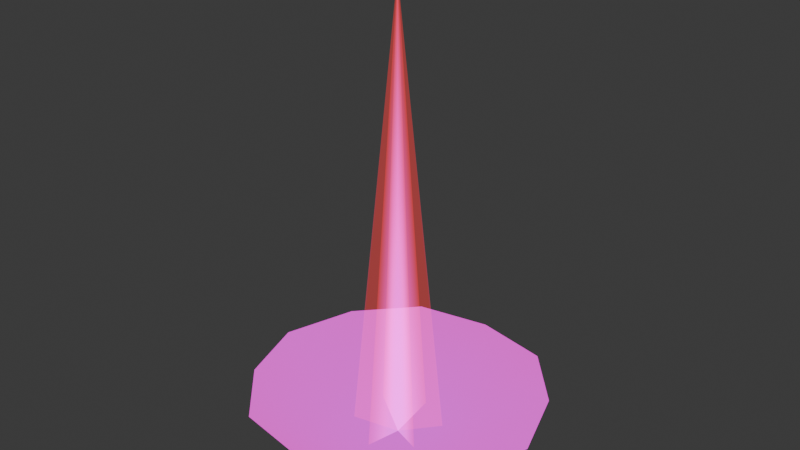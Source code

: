 # Source: flash.blend  (saved by Blender 4.1.24; exported with 4.5.12 LTS)
import bpy
from mathutils import Matrix  # noqa: F401  (used for matrix-valued properties, if any)

bpy.ops.wm.read_factory_settings(use_empty=True)
scene = bpy.context.scene
scene.name = 'Scene'

# ---- collections
col_collection = bpy.data.collections.new('Collection'); scene.collection.children.link(col_collection)

# ---- images (referenced by path relative to the original .blend; pixels are not part of the script)
import os
ASSET_DIR = os.environ.get("B2B_ASSET_DIR", "")  # directory of the original .blend (textures are referenced by path, not embedded)
HERE = os.path.dirname(os.path.abspath(__file__))  # packed textures are extracted next to this script under _unpacked/

def load_image(name, relpath, width, height, colorspace="sRGB"):
    """Load a texture the original file referenced (path relative to the .blend, or extracted next to this script)."""
    p = next((c for c in (os.path.join(HERE, relpath), os.path.join(ASSET_DIR, relpath)) if relpath and os.path.exists(c)), "")
    if p:
        img = bpy.data.images.load(p, check_existing=True)
        img.name = name
    else:  # same state as the original file: an image datablock whose file is absent (Cycles renders it pink)
        img = bpy.data.images.new(name, width, height)
        img.source = "FILE"
        img.filepath = "//" + (relpath or name)
    img.colorspace_settings.name = colorspace
    return img
img_flash_jpg = load_image('flash.jpg', 'flash.jpg', 1024, 1024, 'sRGB')

# ---- materials (node trees are filled in below, after node groups)
mat_models_weapons_chaingun_flash_grid = bpy.data.materials.new('models/weapons/chaingun/flash.grid')
mat_models_weapons_chaingun_flash_grid.surface_render_method = 'BLENDED'
mat_models_weapons_chaingun_flash_grid.blend_method = 'BLEND'
mat_models_weapons_chaingun_flash_grid.use_backface_culling = True

# ---- node groups
ng_shader_time = bpy.data.node_groups.new('Shader_Time', 'ShaderNodeTree')
_s = ng_shader_time.interface.new_socket(name='Time', in_out='OUTPUT', socket_type='NodeSocketFloat')
_N = ng_shader_time.nodes; _L = ng_shader_time.links
n0 = _N.new('NodeGroupOutput'); n0.name = 'Group Output'; n0.location = (1300, 0)
n1 = _N.new('ShaderNodeValue'); n1.name = 'FRAME'; n1.location = (600, 0)
n1.outputs[0].default_value = 0.0
n2 = _N.new('ShaderNodeMath'); n2.name = 'OUT'; n2.location = (1000, 0)
n2.operation = 'DIVIDE'
n2.inputs[1].default_value = 25.0
_L.new(n1.outputs[0], n2.inputs[0])
_L.new(n2.outputs[0], n0.inputs[0])
n0.is_active_output = True
ng_tcmod_rotate = bpy.data.node_groups.new('tcMod rotate', 'ShaderNodeTree')
_s = ng_tcmod_rotate.interface.new_socket(name='OutVector', in_out='OUTPUT', socket_type='NodeSocketVector')
_s = ng_tcmod_rotate.interface.new_socket(name='Vector', in_out='INPUT', socket_type='NodeSocketVector')
_s = ng_tcmod_rotate.interface.new_socket(name='Degrees', in_out='INPUT', socket_type='NodeSocketFloat')
_s = ng_tcmod_rotate.interface.new_socket(name='Time', in_out='INPUT', socket_type='NodeSocketFloat')
_N = ng_tcmod_rotate.nodes; _L = ng_tcmod_rotate.links
n0 = _N.new('NodeGroupOutput'); n0.name = 'Group Output'; n0.location = (1300, 0)
n1 = _N.new('NodeGroupInput'); n1.name = 'Group Input'; n1.location = (-1600, 0)
n2 = _N.new('ShaderNodeMath'); n2.name = 'Degree per second'; n2.location = (-800, -300)
n2.operation = 'MULTIPLY'
n3 = _N.new('ShaderNodeMath'); n3.name = 'Radians per second'; n3.location = (-500, -300)
n3.operation = 'MULTIPLY'
n3.inputs[0].default_value = 0.01745
n4 = _N.new('ShaderNodeMath'); n4.name = 'Sine'; n4.location = (-400, 0)
n4.operation = 'SINE'
n5 = _N.new('ShaderNodeMath'); n5.name = 'Minus Sine'; n5.location = (-400, -300)
n5.operation = 'MULTIPLY'
n5.inputs[1].default_value = -1.0
n6 = _N.new('ShaderNodeMath'); n6.name = 'Cosine'; n6.location = (-400, -300)
n6.operation = 'COSINE'
n7 = _N.new('ShaderNodeSeparateXYZ'); n7.name = 'UV Separated'; n7.location = (0, -300)
n8 = _N.new('ShaderNodeMath'); n8.name = 'half Sine'; n8.location = (-400, 300)
n8.operation = 'MULTIPLY'
n9 = _N.new('ShaderNodeMath'); n9.name = 'half minus Sine'; n9.location = (-400, 300)
n9.operation = 'MULTIPLY'
n9.inputs[1].default_value = -0.5
n10 = _N.new('ShaderNodeMath'); n10.name = 'half minus Cosine'; n10.location = (-400, 300)
n10.operation = 'MULTIPLY'
n10.inputs[1].default_value = -0.5
n11 = _N.new('ShaderNodeMath'); n11.name = 'S1'; n11.location = (-400, -300)
n11.operation = 'MULTIPLY'
n12 = _N.new('ShaderNodeMath'); n12.name = 'S2'; n12.location = (-400, -300)
n12.operation = 'MULTIPLY'
n13 = _N.new('ShaderNodeMath'); n13.name = 'T1'; n13.location = (-400, -300)
n13.operation = 'MULTIPLY'
n14 = _N.new('ShaderNodeMath'); n14.name = 'T2'; n14.location = (-400, -300)
n14.operation = 'MULTIPLY'
n15 = _N.new('ShaderNodeMath'); n15.name = 'S3'; n15.location = (-400, -300)
n16 = _N.new('ShaderNodeMath'); n16.name = 'T3'; n16.location = (-400, -300)
n17 = _N.new('ShaderNodeMath'); n17.name = 'S rotated'; n17.location = (-400, -300)
n18 = _N.new('ShaderNodeMath'); n18.name = 'T rotated'; n18.location = (-400, -300)
n19 = _N.new('ShaderNodeMath'); n19.name = 'S shift'; n19.location = (-400, -300)
n20 = _N.new('ShaderNodeMath'); n20.name = 'T shift'; n20.location = (-400, -300)
n21 = _N.new('ShaderNodeMath'); n21.name = 'S'; n21.location = (-400, -300)
n22 = _N.new('ShaderNodeMath'); n22.name = 'T'; n22.location = (-400, -300)
n23 = _N.new('ShaderNodeCombineXYZ'); n23.name = 'UV Out'; n23.location = (0, -300)
_L.new(n1.outputs[1], n2.inputs[0])
_L.new(n1.outputs[2], n2.inputs[1])
_L.new(n2.outputs[0], n3.inputs[1])
_L.new(n3.outputs[0], n4.inputs[0])
_L.new(n4.outputs[0], n5.inputs[0])
_L.new(n3.outputs[0], n6.inputs[0])
_L.new(n1.outputs[0], n7.inputs[0])
_L.new(n4.outputs[0], n8.inputs[0])
_L.new(n4.outputs[0], n9.inputs[0])
_L.new(n6.outputs[0], n10.inputs[0])
_L.new(n6.outputs[0], n11.inputs[0])
_L.new(n7.outputs[0], n11.inputs[1])
_L.new(n5.outputs[0], n12.inputs[0])
_L.new(n7.outputs[1], n12.inputs[1])
_L.new(n4.outputs[0], n13.inputs[0])
_L.new(n7.outputs[0], n13.inputs[1])
_L.new(n6.outputs[0], n14.inputs[0])
_L.new(n7.outputs[1], n14.inputs[1])
_L.new(n8.outputs[0], n15.inputs[0])
_L.new(n10.outputs[0], n15.inputs[1])
_L.new(n9.outputs[0], n16.inputs[0])
_L.new(n10.outputs[0], n16.inputs[1])
_L.new(n11.outputs[0], n17.inputs[0])
_L.new(n12.outputs[0], n17.inputs[1])
_L.new(n13.outputs[0], n18.inputs[0])
_L.new(n14.outputs[0], n18.inputs[1])
_L.new(n15.outputs[0], n19.inputs[0])
_L.new(n16.outputs[0], n20.inputs[0])
_L.new(n19.outputs[0], n21.inputs[0])
_L.new(n17.outputs[0], n21.inputs[1])
_L.new(n20.outputs[0], n22.inputs[0])
_L.new(n18.outputs[0], n22.inputs[1])
_L.new(n21.outputs[0], n23.inputs[0])
_L.new(n22.outputs[0], n23.inputs[1])
_L.new(n23.outputs[0], n0.inputs[0])
n0.is_active_output = True
ng_bspinfo = bpy.data.node_groups.new('BspInfo', 'ShaderNodeTree')
_s = ng_bspinfo.interface.new_socket(name='LightGridOrigin', in_out='OUTPUT', socket_type='NodeSocketVector')
_s = ng_bspinfo.interface.new_socket(name='LightGridInverseSize', in_out='OUTPUT', socket_type='NodeSocketVector')
_s = ng_bspinfo.interface.new_socket(name='LightGridInverseDimension', in_out='OUTPUT', socket_type='NodeSocketVector')
_N = ng_bspinfo.nodes; _L = ng_bspinfo.links
n0 = _N.new('NodeGroupOutput'); n0.name = 'Group Output'; n0.location = (1300, 0)
n1 = _N.new('ShaderNodeCombineXYZ'); n1.name = 'GridOrigin'; n1.location = (-1400, 0)
n2 = _N.new('ShaderNodeCombineXYZ'); n2.name = 'GridSize'; n2.location = (-1400, -200)
n2.inputs[0].default_value = 1.0
n2.inputs[1].default_value = 1.0
n2.inputs[2].default_value = 1.0
n3 = _N.new('ShaderNodeVectorMath'); n3.name = 'GridInvSize'; n3.location = (-900, -200)
n3.operation = 'DIVIDE'
n3.inputs[0].default_value = (1.0, 1.0, 1.0)
n4 = _N.new('ShaderNodeCombineXYZ'); n4.name = 'GridDimensions'; n4.location = (-1400, -400)
n4.inputs[0].default_value = 1.0
n4.inputs[1].default_value = 1.0
n4.inputs[2].default_value = 1.0
n5 = _N.new('ShaderNodeVectorMath'); n5.name = 'GridInvDim'; n5.location = (-900, -400)
n5.operation = 'DIVIDE'
n5.inputs[0].default_value = (1.0, 1.0, 1.0)
_L.new(n2.outputs[0], n3.inputs[1])
_L.new(n4.outputs[0], n5.inputs[1])
_L.new(n1.outputs[0], n0.inputs[0])
_L.new(n3.outputs[0], n0.inputs[1])
_L.new(n5.outputs[0], n0.inputs[2])
n0.is_active_output = True
ng_lightgrid = bpy.data.node_groups.new('LightGrid', 'ShaderNodeTree')
_s = ng_lightgrid.interface.new_socket(name='LightGridLight', in_out='OUTPUT', socket_type='NodeSocketVector')
_s = ng_lightgrid.interface.new_socket(name='LightGridVector', in_out='OUTPUT', socket_type='NodeSocketVector')
_s = ng_lightgrid.interface.new_socket(name='ZOffset', in_out='INPUT', socket_type='NodeSocketFloat')
_s = ng_lightgrid.interface.new_socket(name='LightGridOrigin', in_out='INPUT', socket_type='NodeSocketVector')
_s = ng_lightgrid.interface.new_socket(name='LightGridInverseSize', in_out='INPUT', socket_type='NodeSocketVector')
_s = ng_lightgrid.interface.new_socket(name='LightGridInverseDimension', in_out='INPUT', socket_type='NodeSocketVector')
_N = ng_lightgrid.nodes; _L = ng_lightgrid.links
n0 = _N.new('NodeGroupInput'); n0.name = 'Group Input'; n0.location = (-1600, 0)
n1 = _N.new('NodeGroupOutput'); n1.name = 'Group Output'; n1.location = (1300, 0)
n2 = _N.new('ShaderNodeObjectInfo'); n2.name = 'Object'; n2.location = (-1600, 100)
n3 = _N.new('ShaderNodeCombineXYZ'); n3.name = 'OffsetVector'; n3.location = (-1600, 300)
n4 = _N.new('ShaderNodeVectorMath'); n4.name = 'ObjectZOffset'; n4.location = (-1400, 100)
n5 = _N.new('ShaderNodeVectorMath'); n5.name = 'LocalPos'; n5.location = (-1200, 100)
n5.operation = 'SUBTRACT'
n6 = _N.new('ShaderNodeMixRGB'); n6.name = 'CellId'; n6.location = (-1000, 100)
n6.blend_type = 'MULTIPLY'
n6.inputs[0].default_value = 1.0
n7 = _N.new('ShaderNodeSeparateXYZ'); n7.name = 'CellIdSeperated'; n7.location = (-800, 100)
n8 = _N.new('ShaderNodeSeparateXYZ'); n8.name = 'InverseDimensionSeperated'; n8.location = (-1000, -400)
n9 = _N.new('ShaderNodeMath'); n9.name = 'Ceil'; n9.location = (-600, -200)
n9.operation = 'CEIL'
n10 = _N.new('ShaderNodeMath'); n10.name = 'Floor'; n10.location = (-600, -400)
n10.operation = 'FLOOR'
n11 = _N.new('ShaderNodeMath'); n11.name = 'MULTIPLY1'; n11.location = (-400, 200)
n11.operation = 'MULTIPLY'
n12 = _N.new('ShaderNodeMath'); n12.name = 'MULTIPLY2'; n12.location = (-400, 0)
n12.operation = 'MULTIPLY'
n13 = _N.new('ShaderNodeMath'); n13.name = 'MULTIPLY3'; n13.location = (-400, -200)
n13.operation = 'MULTIPLY'
n14 = _N.new('ShaderNodeMath'); n14.name = 'MULTIPLY4'; n14.location = (-400, -400)
n14.operation = 'MULTIPLY'
n15 = _N.new('ShaderNodeMath'); n15.name = 'ADD1'; n15.location = (-200, -200)
n16 = _N.new('ShaderNodeMath'); n16.name = 'ADD2'; n16.location = (-200, -400)
n17 = _N.new('ShaderNodeCombineXYZ'); n17.name = 'GridHighTC'; n17.location = (0, -200)
n18 = _N.new('ShaderNodeCombineXYZ'); n18.name = 'GridLowTC'; n18.location = (0, -400)
n19 = _N.new('ShaderNodeRGB'); n19.name = 'Ambient light helper'; n19.location = (0, 0)
n19.outputs[0].default_value = (0.3, 0.123, 0.0, 1.0)
n20 = _N.new('ShaderNodeRGB'); n20.name = 'Direct light helper'; n20.location = (0, 0)
n20.outputs[0].default_value = (1.0, 1.0, 1.0, 1.0)
n21 = _N.new('ShaderNodeNormal'); n21.name = 'Light direction helper'; n21.location = (0, 0)
n22 = _N.new('ShaderNodeMath'); n22.name = 'Fract'; n22.location = (200, 200)
n22.operation = 'FRACT'
n23 = _N.new('ShaderNodeMixRGB'); n23.name = 'Ambient'; n23.location = (600, -200)
n24 = _N.new('ShaderNodeMixRGB'); n24.name = 'Direct'; n24.location = (600, -600)
n25 = _N.new('ShaderNodeNewGeometry'); n25.name = 'Geometry'; n25.location = (600, -750)
n26 = _N.new('ShaderNodeMixRGB'); n26.name = 'Vector'; n26.location = (600, -1000)
n27 = _N.new('ShaderNodeVectorMath'); n27.name = 'NormalizedVector'; n27.location = (900, -1000)
n27.operation = 'NORMALIZE'
n28 = _N.new('ShaderNodeVectorMath'); n28.name = 'DirectAttenuation'; n28.location = (1200, -1000)
n28.operation = 'DOT_PRODUCT'
n29 = _N.new('ShaderNodeMixRGB'); n29.name = 'DirectLight'; n29.location = (1200, -300)
n29.blend_type = 'MULTIPLY'
n29.use_clamp = True
n29.inputs[0].default_value = 1.0
n30 = _N.new('ShaderNodeVectorMath'); n30.name = 'GridLight'; n30.location = (1500, -300)
_L.new(n0.outputs[0], n3.inputs[2])
_L.new(n2.outputs[0], n4.inputs[0])
_L.new(n3.outputs[0], n4.inputs[1])
_L.new(n4.outputs[0], n5.inputs[0])
_L.new(n0.outputs[1], n5.inputs[1])
_L.new(n5.outputs[0], n6.inputs[1])
_L.new(n0.outputs[2], n6.inputs[2])
_L.new(n6.outputs[0], n7.inputs[0])
_L.new(n0.outputs[3], n8.inputs[0])
_L.new(n7.outputs[2], n9.inputs[0])
_L.new(n7.outputs[2], n10.inputs[0])
_L.new(n7.outputs[0], n11.inputs[0])
_L.new(n8.outputs[0], n11.inputs[1])
_L.new(n7.outputs[1], n12.inputs[0])
_L.new(n8.outputs[1], n12.inputs[1])
_L.new(n9.outputs[0], n13.inputs[0])
_L.new(n8.outputs[2], n13.inputs[1])
_L.new(n10.outputs[0], n14.inputs[0])
_L.new(n8.outputs[2], n14.inputs[1])
_L.new(n12.outputs[0], n15.inputs[0])
_L.new(n13.outputs[0], n15.inputs[1])
_L.new(n12.outputs[0], n16.inputs[0])
_L.new(n14.outputs[0], n16.inputs[1])
_L.new(n11.outputs[0], n17.inputs[0])
_L.new(n15.outputs[0], n17.inputs[1])
_L.new(n11.outputs[0], n18.inputs[0])
_L.new(n16.outputs[0], n18.inputs[1])
_L.new(n7.outputs[2], n22.inputs[0])
_L.new(n19.outputs[0], n23.inputs[1])
_L.new(n19.outputs[0], n23.inputs[2])
_L.new(n22.outputs[0], n23.inputs[0])
_L.new(n20.outputs[0], n24.inputs[1])
_L.new(n20.outputs[0], n24.inputs[2])
_L.new(n22.outputs[0], n24.inputs[0])
_L.new(n21.outputs[0], n26.inputs[1])
_L.new(n21.outputs[0], n26.inputs[2])
_L.new(n22.outputs[0], n26.inputs[0])
_L.new(n26.outputs[0], n27.inputs[0])
_L.new(n25.outputs[1], n28.inputs[0])
_L.new(n27.outputs[0], n28.inputs[1])
_L.new(n24.outputs[0], n29.inputs[1])
_L.new(n28.outputs[1], n29.inputs[2])
_L.new(n29.outputs[0], n30.inputs[0])
_L.new(n23.outputs[0], n30.inputs[1])
_L.new(n30.outputs[0], n1.inputs[0])
_L.new(n27.outputs[0], n1.inputs[1])
n1.is_active_output = True
ng_gl_one_gl_one = bpy.data.node_groups.new('gl_one gl_one', 'ShaderNodeTree')
_s = ng_gl_one_gl_one.interface.new_socket(name='OutColor', in_out='OUTPUT', socket_type='NodeSocketColor')
_s = ng_gl_one_gl_one.interface.new_socket(name='OutAlpha', in_out='OUTPUT', socket_type='NodeSocketFloat')
_s = ng_gl_one_gl_one.interface.new_socket(name='DestinationColor', in_out='INPUT', socket_type='NodeSocketColor')
_s = ng_gl_one_gl_one.interface.new_socket(name='DestinationAlpha', in_out='INPUT', socket_type='NodeSocketFloat')
_s = ng_gl_one_gl_one.interface.new_socket(name='SourceColor', in_out='INPUT', socket_type='NodeSocketColor')
_s = ng_gl_one_gl_one.interface.new_socket(name='SourceAlpha', in_out='INPUT', socket_type='NodeSocketFloat')
_s = ng_gl_one_gl_one.interface.new_socket(name='rgbGen', in_out='INPUT', socket_type='NodeSocketColor')
_s.default_value = (1.0, 1.0, 1.0, 1.0)
_N = ng_gl_one_gl_one.nodes; _L = ng_gl_one_gl_one.links
n0 = _N.new('NodeGroupInput'); n0.name = 'Group Input'; n0.location = (-1600, 0)
n1 = _N.new('NodeGroupOutput'); n1.name = 'Group Output'; n1.location = (1300, 0)
n2 = _N.new('ShaderNodeMixRGB'); n2.name = 'DestinationColorTerm'; n2.location = (-1000, 0)
n2.blend_type = 'MULTIPLY'
n2.use_clamp = True
n2.inputs[0].default_value = 1.0
n2.inputs[2].default_value = (1.0, 1.0, 1.0, 1.0)
n3 = _N.new('ShaderNodeMath'); n3.name = 'DestinationAlphaTerm'; n3.location = (-1000, -200)
n3.operation = 'MULTIPLY'
n3.use_clamp = True
n3.inputs[1].default_value = 1.0
n4 = _N.new('ShaderNodeMixRGB'); n4.name = 'rgbGenBlend'; n4.location = (-1300, -800)
n4.blend_type = 'MULTIPLY'
n4.use_clamp = True
n4.inputs[0].default_value = 1.0
n5 = _N.new('ShaderNodeMixRGB'); n5.name = 'SourceColorTerm'; n5.location = (-1000, -800)
n5.blend_type = 'MULTIPLY'
n5.use_clamp = True
n5.inputs[0].default_value = 1.0
n5.inputs[2].default_value = (1.0, 1.0, 1.0, 1.0)
n6 = _N.new('ShaderNodeMath'); n6.name = 'SourceAlphaTerm'; n6.location = (-1000, -1000)
n6.operation = 'MULTIPLY'
n6.use_clamp = True
n7 = _N.new('ShaderNodeMath'); n7.name = 'SourceAlphaGreaterThan1'; n7.location = (-1000, -1200)
n7.operation = 'GREATER_THAN'
n7.inputs[1].default_value = 0.997
n8 = _N.new('ShaderNodeMath'); n8.name = 'SourceAlphaTermFixed'; n8.location = (-500, -1000)
n8.use_clamp = True
n9 = _N.new('ShaderNodeVectorMath'); n9.name = 'BlendedOutputColor'; n9.location = (1000, 0)
n10 = _N.new('ShaderNodeMath'); n10.name = 'BlendedOutputAlpha'; n10.location = (1000, -200)
n10.use_clamp = True
n11 = _N.new('ShaderNodeVectorMath'); n11.name = 'Vector Math'; n11.location = (-1000, -1300)
n11.operation = 'DOT_PRODUCT'
n11.inputs[1].default_value = (0.299, 0.587, 0.114)
_L.new(n0.outputs[0], n2.inputs[1])
_L.new(n0.outputs[1], n3.inputs[0])
_L.new(n0.outputs[2], n4.inputs[1])
_L.new(n0.outputs[4], n4.inputs[2])
_L.new(n4.outputs[0], n5.inputs[1])
_L.new(n0.outputs[3], n6.inputs[0])
_L.new(n6.outputs[0], n8.inputs[0])
_L.new(n7.outputs[0], n8.inputs[1])
_L.new(n2.outputs[0], n9.inputs[0])
_L.new(n5.outputs[0], n9.inputs[1])
_L.new(n3.outputs[0], n10.inputs[0])
_L.new(n6.outputs[0], n10.inputs[1])
_L.new(n4.outputs[0], n11.inputs[0])
_L.new(n11.outputs[1], n6.inputs[1])
_L.new(n11.outputs[1], n7.inputs[0])
_L.new(n9.outputs[0], n1.inputs[0])
_L.new(n10.outputs[0], n1.inputs[1])
n1.is_active_output = True

# ---- material node trees
mat_models_weapons_chaingun_flash_grid.use_nodes = True; mat_models_weapons_chaingun_flash_grid.node_tree.nodes.clear()
_N = mat_models_weapons_chaingun_flash_grid.node_tree.nodes; _L = mat_models_weapons_chaingun_flash_grid.node_tree.links
n0 = _N.new('ShaderNodeOutputMaterial'); n0.name = 'Output'; n0.location = (4200, 0)
n1 = _N.new('ShaderNodeTexImage'); n1.name = 'Image Texture'; n1.location = (400, 800)
n1.image = img_flash_jpg
n2 = _N.new('ShaderNodeUVMap'); n2.name = 'tcNormal'; n2.location = (-400, -100)
n2.uv_map = 'UVMap'
n3 = _N.new('ShaderNodeGroup'); n3.name = 'shaderTime'; n3.location = (-800, 0)
n3.node_tree = ng_shader_time
n4 = _N.new('ShaderNodeGroup'); n4.name = 'tcMod'; n4.location = (0, 800)
n4.node_tree = ng_tcmod_rotate
n4.inputs[1].default_value = 3000.0
n5 = _N.new('ShaderNodeGroup'); n5.name = 'BspInfo'; n5.location = (-800, 600)
n5.node_tree = ng_bspinfo
n6 = _N.new('ShaderNodeGroup'); n6.name = 'gridColor'; n6.location = (-400, 600)
n6.node_tree = ng_lightgrid
n6.inputs[0].default_value = 0.0
n7 = _N.new('ShaderNodeGroup'); n7.name = 'gl_one gl_one'; n7.location = (1000, 600)
n7.node_tree = ng_gl_one_gl_one
n7.inputs[0].default_value = (0.0, 0.0, 0.0, 1.0)
n7.inputs[1].default_value = 0.0
n8 = _N.new('ShaderNodeEmission'); n8.name = 'Emission'; n8.location = (3000, 0)
n9 = _N.new('ShaderNodeBsdfTransparent'); n9.name = 'Transparent BSDF'; n9.location = (3000, -400)
n10 = _N.new('ShaderNodeAddShader'); n10.name = 'Add Shader'; n10.location = (3600, 0)
_L.new(n3.outputs[0], n4.inputs[2])
_L.new(n2.outputs[0], n4.inputs[0])
_L.new(n4.outputs[0], n1.inputs[0])
_L.new(n5.outputs[0], n6.inputs[1])
_L.new(n5.outputs[1], n6.inputs[2])
_L.new(n5.outputs[2], n6.inputs[3])
_L.new(n1.outputs[0], n7.inputs[2])
_L.new(n1.outputs[1], n7.inputs[3])
_L.new(n6.outputs[0], n7.inputs[4])
_L.new(n8.outputs[0], n10.inputs[0])
_L.new(n9.outputs[0], n10.inputs[1])
_L.new(n7.outputs[0], n8.inputs[0])
_L.new(n10.outputs[0], n0.inputs[0])
n0.is_active_output = True

# ---- world
world_world = bpy.data.worlds.new('World'); scene.world = world_world
world_world.use_nodes = True; world_world.node_tree.nodes.clear()
_N = world_world.node_tree.nodes; _L = world_world.node_tree.links
n0 = _N.new('ShaderNodeOutputWorld'); n0.name = 'World Output'; n0.location = (300, 300)
n1 = _N.new('ShaderNodeBackground'); n1.name = 'Background'; n1.location = (10, 300)
n1.inputs[0].default_value = (0.05088, 0.05088, 0.05088, 1.0)
_L.new(n1.outputs[0], n0.inputs[0])
n0.is_active_output = True
world_world.color = (0.05088, 0.05088, 0.05088)
world_world.use_sun_shadow = False
world_world.sun_shadow_jitter_overblur = 0.0

# ---- meshes
me_models_weapons_chaingun_chaingun_flash = bpy.data.meshes.new('models/weapons/chaingun/chaingun_flash')
me_models_weapons_chaingun_chaingun_flash.from_pydata([(0.4928, 1.088, -1.917), (22.46, 0.0, -0.02404), (0.4928, -1.088, 1.863), (-0.09014, 0.0, -0.02404), (2.584, 7.109, -0.04207), (2.596, -6.262, 3.66), (2.584, -6.863, -0.04207), (2.596, -6.262, -3.762), (2.578, -3.461, 6.238), (0.8654, 0.0, 3.858), (0.6731, 3.792, 2.248), (2.578, -3.624, -6.226), (0.8654, 0.0, -3.93), (0.6731, 3.792, -2.326), (2.596, 6.37, 3.666), (2.596, 6.37, -3.762), (2.572, 0.0, 7.362), (2.578, 3.63, 6.238), (2.572, 0.0, -7.458), (2.572, 3.63, -6.226), (0.7331, -3.768, -2.157), (0.7331, -3.768, 2.223), (0.3666, -2.181, -0.02404), (0.3666, 2.181, -0.02404), (0.4928, 1.088, 1.863), (0.4928, -1.088, -1.917), (-0.09014, 0.0, -0.02404), (-0.09014, 0.0, -0.02404), (22.46, 0.0, -0.02404), (-0.09014, 0.0, -0.02404), (22.46, 0.0, -0.02404)], [], [(2, 3, 1), (0, 1, 3), (8, 16, 9), (16, 17, 9), (9, 17, 10), (17, 14, 10), (10, 14, 4), (11, 12, 18), (12, 13, 19), (12, 19, 18), (13, 4, 15), (13, 15, 19), (4, 13, 10), (13, 12, 26), (13, 26, 10), (10, 26, 9), (12, 11, 20), (12, 20, 26), (26, 20, 21), (26, 21, 9), (9, 21, 8), (11, 7, 20), (20, 7, 6), (20, 6, 21), (21, 6, 5), (21, 5, 8), (23, 27, 28), (22, 28, 27), (25, 29, 30), (24, 30, 29)])
me_models_weapons_chaingun_chaingun_flash.polygons.foreach_set('use_smooth', [True] * 30)
_uv = me_models_weapons_chaingun_chaingun_flash.uv_layers.new(name='UVMap')
_uv.uv.foreach_set('vector', [0.4815, 0.09177, 0.5086, 0.5, 0.03447, 0.5, 0.4815, 0.9082, 0.03447, 0.5, 0.5086, 0.5, 0.7453, 0.9165, 0.5086, 0.9995, 0.5086, 0.7633, 0.5086, 0.9995, 0.2488, 0.9233, 0.5086, 0.7633, 0.5086, 0.7633, 0.2488, 0.9233, 0.2372, 0.6549, 0.2488, 0.9233, 0.05309, 0.738, 0.2372, 0.6549, 0.2372, 0.6549, 0.05309, 0.738, 0.0004995, 0.5, 0.7453, 0.08346, 0.5086, 0.2381, 0.5086, 0.0004995, 0.5086, 0.2381, 0.2372, 0.3465, 0.2488, 0.07666, 0.5086, 0.2381, 0.2488, 0.07666, 0.5086, 0.0004995, 0.2372, 0.3465, 0.0004995, 0.5, 0.05309, 0.262, 0.2372, 0.3465, 0.05309, 0.262, 0.2488, 0.07666, 0.0004995, 0.5, 0.2372, 0.3465, 0.2372, 0.6549, 0.2372, 0.3465, 0.5086, 0.2381, 0.5086, 0.5007, 0.2372, 0.3465, 0.5086, 0.5007, 0.2372, 0.6549, 0.2372, 0.6549, 0.5086, 0.5007, 0.5086, 0.7633, 0.5086, 0.2381, 0.7453, 0.08346, 0.7684, 0.3577, 0.5086, 0.2381, 0.7684, 0.3577, 0.5086, 0.5007, 0.5086, 0.5007, 0.7684, 0.3577, 0.7684, 0.6438, 0.5086, 0.5007, 0.7684, 0.6438, 0.5086, 0.7633, 0.5086, 0.7633, 0.7684, 0.6438, 0.7453, 0.9165, 0.7453, 0.08346, 0.9564, 0.2498, 0.7684, 0.3577, 0.7684, 0.3577, 0.9564, 0.2498, 0.9995, 0.5, 0.7684, 0.3577, 0.9995, 0.5, 0.7684, 0.6438, 0.7684, 0.6438, 0.9995, 0.5, 0.9564, 0.7502, 0.7684, 0.6438, 0.9564, 0.7502, 0.7453, 0.9165, 0.5357, 0.09177, 0.5086, 0.5, 0.9828, 0.5, 0.5357, 0.9082, 0.9828, 0.5, 0.5086, 0.5, 0.1004, 0.4736, 0.5086, 0.5007, 0.5086, 0.02659, 0.9168, 0.4736, 0.5086, 0.02659, 0.5086, 0.5007])
me_models_weapons_chaingun_chaingun_flash.materials.append(mat_models_weapons_chaingun_flash_grid)
me_models_weapons_chaingun_chaingun_flash.update()
me_models_weapons_chaingun_chaingun_flash.normals_split_custom_set([tuple(v) for v in zip(*[iter([0.03785, -0.8773, -0.4785, -0.9991, -0.03692, 0.01849, 1.461e-05, 7.388e-05, 1.0, 0.03784, -0.8773, -0.4785, 1.461e-05, 7.388e-05, 1.0, -0.9991, -0.03692, 0.01849, -0.8595, -0.2503, 0.4457, -0.8946, -0.03308, 0.4457, -0.925, -0.0342, 0.3784, -0.8946, -0.03308, 0.4457, -0.8654, 0.229, 0.4457, -0.925, -0.0342, 0.3784, -0.925, -0.0342, 0.3784, -0.8654, 0.229, 0.4457, -0.9233, 0.319, 0.2139, -0.8654, 0.229, 0.4457, -0.827, 0.4843, 0.2855, -0.9233, 0.319, 0.2139, -0.9233, 0.319, 0.2139, -0.827, 0.4843, 0.2855, -0.8368, 0.5471, 0.01847, -0.8747, -0.2547, -0.4124, -0.9296, -0.03434, -0.367, -0.9, -0.03327, -0.4347, -0.9296, -0.03434, -0.367, -0.9257, 0.3198, -0.2019, -0.8807, 0.2331, -0.4124, -0.9296, -0.03434, -0.367, -0.8807, 0.2331, -0.4124, -0.9, -0.03327, -0.4347, -0.9257, 0.3198, -0.2019, -0.8368, 0.5471, 0.01847, -0.8356, 0.4893, -0.2499, -0.9257, 0.3198, -0.2019, -0.8356, 0.4893, -0.2499, -0.8807, 0.2331, -0.4124, -0.8368, 0.5471, 0.01847, -0.9257, 0.3198, -0.2019, -0.9233, 0.319, 0.2139, -0.9257, 0.3198, -0.2019, -0.9296, -0.03434, -0.367, -0.9991, -0.03692, 0.01846, -0.9257, 0.3198, -0.2019, -0.9991, -0.03692, 0.01846, -0.9233, 0.319, 0.2139, -0.9233, 0.319, 0.2139, -0.9991, -0.03692, 0.01846, -0.925, -0.0342, 0.3784, -0.9296, -0.03434, -0.367, -0.8747, -0.2547, -0.4124, -0.9132, -0.3667, -0.1777, -0.9296, -0.03434, -0.367, -0.9132, -0.3667, -0.1777, -0.9991, -0.03692, 0.01846, -0.9991, -0.03692, 0.01846, -0.9132, -0.3667, -0.1777, -0.9065, -0.3641, 0.2139, -0.9991, -0.03692, 0.01846, -0.9065, -0.3641, 0.2139, -0.925, -0.0342, 0.3784, -0.925, -0.0342, 0.3784, -0.9065, -0.3641, 0.2139, -0.8595, -0.2503, 0.4457, -0.8747, -0.2547, -0.4124, -0.8282, -0.5128, -0.2259, -0.9132, -0.3667, -0.1777, -0.9132, -0.3667, -0.1777, -0.8282, -0.5128, -0.2259, -0.8231, -0.5676, 0.01846, -0.9132, -0.3667, -0.1777, -0.8231, -0.5676, 0.01846, -0.9065, -0.3641, 0.2139, -0.9065, -0.3641, 0.2139, -0.8231, -0.5676, 0.01846, -0.8206, -0.5081, 0.2618, -0.9065, -0.3641, 0.2139, -0.8206, -0.5081, 0.2618, -0.8595, -0.2503, 0.4457, 0.0, 0.0, 1.0, -0.9991, -0.03693, 0.01846, 0.0, 0.0, 1.0, 0.0, 0.0, 1.0, 0.0, 0.0, 1.0, -0.9991, -0.03693, 0.01846, 0.01623, 0.8779, -0.4785, -0.9991, -0.03697, 0.01846, -2.179e-05, -7.388e-05, 1.0, 0.01622, 0.8779, -0.4785, -2.179e-05, -7.388e-05, 1.0, -0.9991, -0.03697, 0.01846])] * 3)])

# ---- objects
ob_tag_flash = bpy.data.objects.new('tag_flash', None)
ob_models_weapons_chaingun_chaingun_flash = bpy.data.objects.new('models/weapons/chaingun/chaingun_flash', me_models_weapons_chaingun_chaingun_flash)

# ---- transforms, parenting, visibility, modifiers, constraints
ob_tag_flash.location = (0.0, 0.0, 0.0)
ob_tag_flash.empty_display_type = 'ARROWS'
ob_tag_flash.empty_display_size = 0.3846
ob_models_weapons_chaingun_chaingun_flash.location = (0.0, 0.0, 0.0)
ob_models_weapons_chaingun_chaingun_flash.rotation_euler = (-0.0, -1.571, 0.0)

# ---- collection membership
col_collection.objects.link(ob_tag_flash)
col_collection.objects.link(ob_models_weapons_chaingun_chaingun_flash)

# ---- scene / render settings (as saved in the file)
scene.frame_start = 1; scene.frame_end = 250; scene.frame_set(0)
scene.render.engine = 'BLENDER_EEVEE_NEXT'
scene.cycles.sampling_pattern = 'TABULATED_SOBOL'
scene.eevee.ray_tracing_options.trace_max_roughness = 0.0
bpy.context.view_layer.update()

# ---- added for rendering (the .blend has no active camera): camera
cam_auto = bpy.data.cameras.new('AutoCamera')
cam_auto.lens = 50.0
cam_auto.sensor_width = 36.0
cam_auto.clip_end = 1000.0
ob_auto_camera = bpy.data.objects.new('AutoCamera', cam_auto)
scene.collection.objects.link(ob_auto_camera)
ob_auto_camera.location = (28.1604, -33.6116, 33.6734)
ob_auto_camera.rotation_euler = (1.09748, -7.21219e-08, 0.694738)
scene.camera = ob_auto_camera
bpy.context.view_layer.update()
